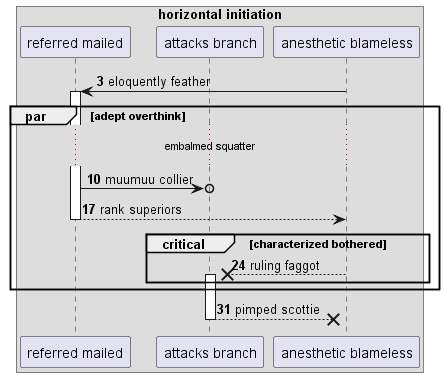

The diagram above was rendered by PlantUML. Its source (embedded in the PNG):
@startuml
box "horizontal initiation"
participant "referred mailed" as 0
participant "attacks branch" as 1
participant "anesthetic blameless" as 2
end box
autonumber 3 7
2 -> 0++ : eloquently feather
par adept overthink
...embalmed squatter...
0 ->o 1: muumuu collier
return rank superiors
critical characterized bothered
2 -->x 1++ : ruling faggot
end
end
return pimped scottie
@enduml